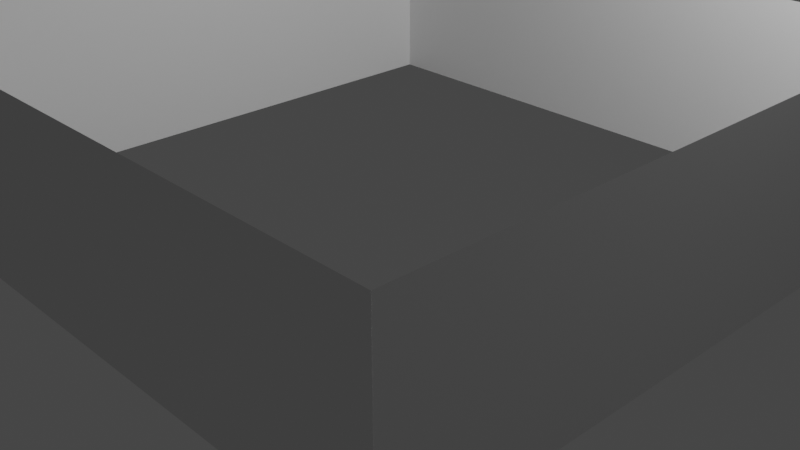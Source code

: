 # Source: walls.blend  (saved by Blender 2.82.7; exported with 4.5.12 LTS)
import bpy
from mathutils import Matrix  # noqa: F401  (used for matrix-valued properties, if any)

bpy.ops.wm.read_factory_settings(use_empty=True)
scene = bpy.context.scene
scene.name = 'Scene'

# ---- collections
col_collection = bpy.data.collections.new('Collection'); scene.collection.children.link(col_collection)

# ---- world
world_world = bpy.data.worlds.new('World'); scene.world = world_world
world_world.use_nodes = True; world_world.node_tree.nodes.clear()
_N = world_world.node_tree.nodes; _L = world_world.node_tree.links
n0 = _N.new('ShaderNodeOutputWorld'); n0.name = 'World Output'; n0.location = (300, 300)
n1 = _N.new('ShaderNodeBackground'); n1.name = 'Background'; n1.location = (10, 300)
n1.inputs[0].default_value = (0.05088, 0.05088, 0.05088, 1.0)
_L.new(n1.outputs[0], n0.inputs[0])
n0.is_active_output = True
world_world.color = (0.05088, 0.05088, 0.05088)
world_world.use_sun_shadow = False
world_world.sun_shadow_jitter_overblur = 0.0

# ---- cameras
cam_camera = bpy.data.cameras.new('Camera')
cam_camera.clip_end = 100.0
cam_camera.ortho_scale = 7.314

# ---- lights
light_light = bpy.data.lights.new('Light', 'POINT')
light_light.transmission_factor = 0.0
light_light.energy = 1000.0
light_light.shadow_soft_size = 0.1
light_light.shadow_maximum_resolution = 0.006
light_light.use_absolute_resolution = True

# ---- meshes
me_plane = bpy.data.meshes.new('Plane')
me_plane.from_pydata([(-1.0, -1.0, 0.0), (1.0, -1.0, 0.0), (-1.0, 1.0, 0.0), (1.0, 1.0, 0.0)], [], [(0, 1, 3, 2)])
_uv = me_plane.uv_layers.new(name='UVMap')
_uv.uv.foreach_set('vector', [-0.0008986, 0.0, 2.65, 0.0, 2.65, 1.0, -0.0008986, 1.0])
me_plane.use_remesh_fix_poles = True
me_plane.use_remesh_preserve_attributes = False
me_plane.use_mirror_vertex_groups = False
me_plane.update()
me_plane_007 = bpy.data.meshes.new('Plane.007')
me_plane_007.from_pydata([(-1.0, -1.0, 0.0), (1.0, -1.0, 0.0), (-1.0, 1.0, 0.0), (1.0, 1.0, 0.0)], [], [(0, 1, 3, 2)])
_uv = me_plane_007.uv_layers.new(name='UVMap')
_uv.uv.foreach_set('vector', [-0.0008986, 0.0, 2.65, 0.0, 2.65, 1.0, -0.0008986, 1.0])
me_plane_007.use_remesh_fix_poles = True
me_plane_007.use_remesh_preserve_attributes = False
me_plane_007.use_mirror_vertex_groups = False
me_plane_007.update()
me_plane_008 = bpy.data.meshes.new('Plane.008')
me_plane_008.from_pydata([(-1.0, -1.0, 0.0), (1.0, -1.0, 0.0), (-1.0, 1.0, 0.0), (1.0, 1.0, 0.0)], [], [(0, 1, 3, 2)])
_uv = me_plane_008.uv_layers.new(name='UVMap')
_uv.uv.foreach_set('vector', [-0.0008986, 0.0, 2.65, 0.0, 2.65, 1.0, -0.0008986, 1.0])
me_plane_008.use_remesh_fix_poles = True
me_plane_008.use_remesh_preserve_attributes = False
me_plane_008.use_mirror_vertex_groups = False
me_plane_008.update()
me_plane_009 = bpy.data.meshes.new('Plane.009')
me_plane_009.from_pydata([(-1.0, -1.0, 0.0), (1.0, -1.0, 0.0), (-1.0, 1.0, 0.0), (1.0, 1.0, 0.0)], [], [(0, 1, 3, 2)])
_uv = me_plane_009.uv_layers.new(name='UVMap')
_uv.uv.foreach_set('vector', [-0.0008986, 0.0, 2.65, 0.0, 2.65, 1.0, -0.0008986, 1.0])
me_plane_009.use_remesh_fix_poles = True
me_plane_009.use_remesh_preserve_attributes = False
me_plane_009.use_mirror_vertex_groups = False
me_plane_009.update()

# ---- objects
ob_light = bpy.data.objects.new('Light', light_light)
ob_camera = bpy.data.objects.new('Camera', cam_camera)
ob_plane = bpy.data.objects.new('Plane', me_plane)
ob_plane_001 = bpy.data.objects.new('Plane.001', me_plane_007)
ob_plane_002 = bpy.data.objects.new('Plane.002', me_plane_008)
ob_plane_003 = bpy.data.objects.new('Plane.003', me_plane_009)

# ---- transforms, parenting, visibility, modifiers, constraints
ob_light.location = (3.561, 1.005, 5.904)
ob_light.rotation_euler = (0.6503, 0.05522, 1.866)
ob_light.lock_rotations_4d = False
ob_light.empty_display_type = 'ARROWS'
ob_light.color = (0.0, 0.0, 0.0, 0.0)
ob_light.lineart.crease_threshold = 0.0
ob_camera.location = (7.359, -6.926, 4.958)
ob_camera.rotation_euler = (1.109, 0.0, 0.8149)
ob_camera.lock_rotations_4d = False
ob_camera.empty_display_type = 'ARROWS'
ob_camera.color = (0.0, 0.0, 0.0, 0.0)
ob_camera.display_type = 'WIRE'
ob_camera.lineart.crease_threshold = 0.0
ob_plane.location = (0.0, 3.5, 1.0)
ob_plane.rotation_euler = (1.571, 0.0, 0.0)
ob_plane.scale = (3.5, 1.0, 1.0)
ob_plane.lineart.crease_threshold = 0.0
ob_plane_001.location = (0.0, -3.5, 1.0)
ob_plane_001.rotation_euler = (1.571, 0.0, -3.142)
ob_plane_001.scale = (3.5, 1.0, 1.0)
ob_plane_001.lineart.crease_threshold = 0.0
ob_plane_002.location = (3.5, 0.0, 1.0)
ob_plane_002.rotation_euler = (1.571, 0.0, -1.571)
ob_plane_002.scale = (3.5, 1.0, 1.0)
ob_plane_002.lineart.crease_threshold = 0.0
ob_plane_003.location = (-3.5, 0.0, 1.0)
ob_plane_003.rotation_euler = (1.571, 0.0, 1.571)
ob_plane_003.scale = (3.5, 1.0, 1.0)
ob_plane_003.lineart.crease_threshold = 0.0

# ---- collection membership
col_collection.objects.link(ob_light)
col_collection.objects.link(ob_camera)
col_collection.objects.link(ob_plane)
col_collection.objects.link(ob_plane_001)
col_collection.objects.link(ob_plane_002)
col_collection.objects.link(ob_plane_003)

# ---- scene / render settings (as saved in the file)
scene.camera = ob_camera
scene.frame_start = 1; scene.frame_end = 250; scene.frame_set(1)
scene.render.engine = 'BLENDER_EEVEE_NEXT'
scene.cycles.use_denoising = False
scene.cycles.samples = 128
scene.cycles.sampling_pattern = 'TABULATED_SOBOL'
scene.cycles.use_adaptive_sampling = False
scene.cycles.use_light_tree = False
scene.view_settings.view_transform = 'Filmic'
bpy.context.view_layer.update()
